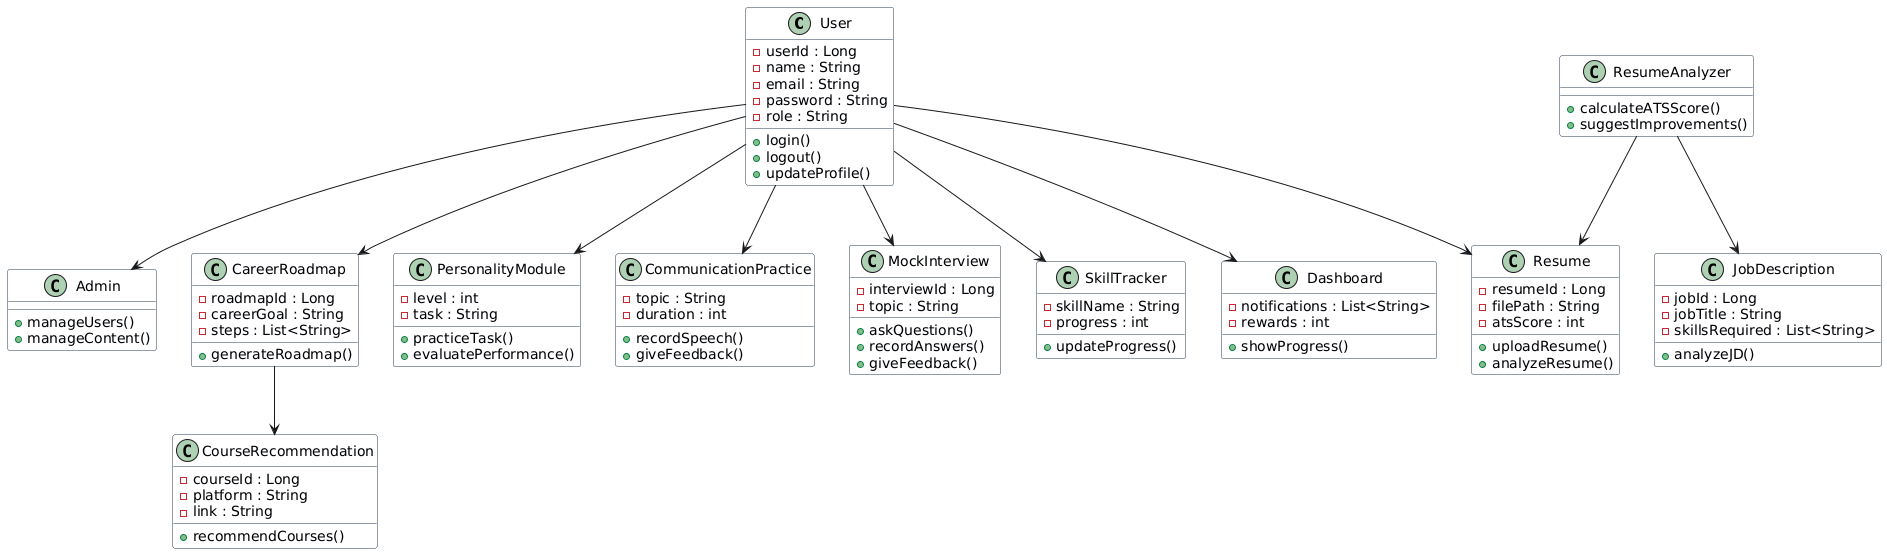

The diagram above was rendered by PlantUML. Its source (embedded in the PNG):
@startuml
skinparam classBackgroundColor #F9FBFF
skinparam classBorderColor #2C3F50
' =======================
' Base User Classes
' =======================

class User {
  - userId : Long
  - name : String
  - email : String
  - password : String
  - role : String
  + login()
  + logout()
  + updateProfile()
}

class Admin {
  + manageUsers()
  + manageContent()
}

User --> Admin


' =======================
' Resume & Job Analysis
' =======================

class Resume {
  - resumeId : Long
  - filePath : String
  - atsScore : int
  + uploadResume()
  + analyzeResume()
}
User --> Resume

class JobDescription {
  - jobId : Long
  - jobTitle : String
  - skillsRequired : List<String>
  + analyzeJD()
}

class ResumeAnalyzer {
  + calculateATSScore()
  + suggestImprovements()
}

ResumeAnalyzer --> Resume
ResumeAnalyzer --> JobDescription


' =======================
' Career Guidance
' =======================

class CareerRoadmap {
  - roadmapId : Long
  - careerGoal : String
  - steps : List<String>
  + generateRoadmap()
}

class CourseRecommendation {
  - courseId : Long
  - platform : String
  - link : String
  + recommendCourses()
}

User -->  CareerRoadmap
CareerRoadmap --> CourseRecommendation


' =======================
' Personality & Communication
' =======================

class PersonalityModule {
  - level : int
  - task : String
  + practiceTask()
  + evaluatePerformance()
}

class CommunicationPractice {
  - topic : String
  - duration : int
  + recordSpeech()
  + giveFeedback()
}

User --> PersonalityModule
User --> CommunicationPractice


' =======================
' Interview & Skills
' =======================

class MockInterview {
  - interviewId : Long
  - topic : String
  + askQuestions()
  + recordAnswers()
  + giveFeedback()
}

class SkillTracker {
  - skillName : String
  - progress : int
  + updateProgress()
}

User --> MockInterview
User --> SkillTracker


' =======================
' Dashboard
' =======================

class Dashboard {
  - notifications : List<String>
  - rewards : int
  + showProgress()
}

User --> Dashboard
@enduml